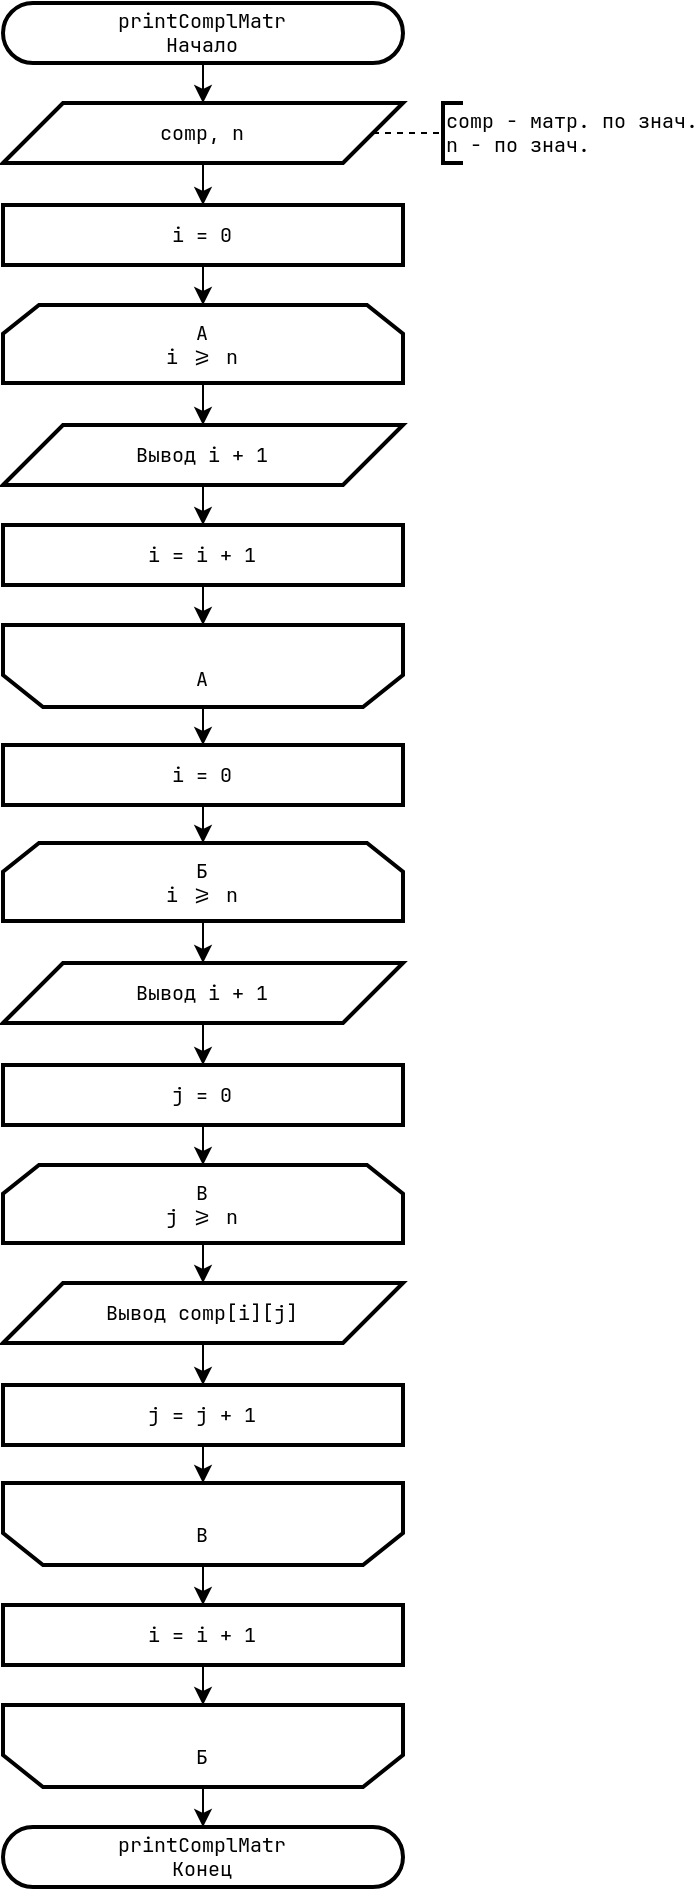

The diagram above was exported from draw.io. Its source (the exported page's mxGraphModel, read from the mxfile embedded in the PNG):
<mxGraphModel dx="3124" dy="1920" grid="1" gridSize="10" guides="1" tooltips="1" connect="1" arrows="1" fold="1" page="1" pageScale="1" pageWidth="827" pageHeight="1169" math="0" shadow="0">
  <root>
    <mxCell id="0" />
    <mxCell id="1" parent="0" />
    <mxCell id="2" style="edgeStyle=orthogonalEdgeStyle;rounded=0;orthogonalLoop=1;jettySize=auto;html=1;exitX=0.5;exitY=1;exitDx=0;exitDy=0;entryX=0.5;entryY=0;entryDx=0;entryDy=0;" edge="1" source="3" target="6" parent="1">
      <mxGeometry relative="1" as="geometry" />
    </mxCell>
    <mxCell id="3" value="printComplMatr&lt;br&gt;Начало" style="rounded=1;whiteSpace=wrap;html=1;arcSize=50;container=0;strokeWidth=2;fontFamily=JetBrainsMono Nerd Font;fontSize=10;labelBackgroundColor=#FFFFFF;" vertex="1" parent="1">
      <mxGeometry x="840" y="9" width="200" height="30" as="geometry" />
    </mxCell>
    <mxCell id="4" value="&lt;div&gt;printComplMatr&lt;/div&gt;Конец" style="rounded=1;whiteSpace=wrap;html=1;arcSize=50;container=0;strokeWidth=2;fontFamily=JetBrainsMono Nerd Font;fontSize=10;labelBackgroundColor=#FFFFFF;" vertex="1" parent="1">
      <mxGeometry x="840" y="921" width="200" height="30" as="geometry" />
    </mxCell>
    <mxCell id="5" style="edgeStyle=orthogonalEdgeStyle;rounded=0;orthogonalLoop=1;jettySize=auto;html=1;exitX=0.5;exitY=1;exitDx=0;exitDy=0;entryX=0.5;entryY=0;entryDx=0;entryDy=0;" edge="1" source="6" target="14" parent="1">
      <mxGeometry relative="1" as="geometry" />
    </mxCell>
    <mxCell id="6" value="comp, n" style="shape=parallelogram;perimeter=parallelogramPerimeter;whiteSpace=wrap;html=1;fixedSize=1;size=30;container=0;strokeWidth=2;fontFamily=JetBrainsMono Nerd Font;fontSize=10;labelBackgroundColor=#FFFFFF;" vertex="1" parent="1">
      <mxGeometry x="840" y="59" width="200" height="30" as="geometry" />
    </mxCell>
    <mxCell id="7" value="comp - матр. по знач.&lt;br&gt;n - по знач." style="strokeWidth=2;html=1;shape=mxgraph.flowchart.annotation_1;align=left;pointerEvents=1;fontFamily=JetBrainsMono Nerd Font;fontSize=10;labelBackgroundColor=#FFFFFF;" vertex="1" parent="1">
      <mxGeometry x="1060" y="59" width="10" height="30" as="geometry" />
    </mxCell>
    <mxCell id="8" style="edgeStyle=orthogonalEdgeStyle;rounded=0;orthogonalLoop=1;jettySize=auto;html=1;exitX=1;exitY=0.5;exitDx=0;exitDy=0;entryX=0;entryY=0.5;entryDx=0;entryDy=0;entryPerimeter=0;endArrow=none;endFill=0;dashed=1;fontFamily=JetBrainsMono Nerd Font;labelBackgroundColor=#FFFFFF;" edge="1" source="6" target="7" parent="1">
      <mxGeometry relative="1" as="geometry">
        <mxPoint x="1040" y="74" as="sourcePoint" />
      </mxGeometry>
    </mxCell>
    <mxCell id="9" style="edgeStyle=orthogonalEdgeStyle;rounded=0;orthogonalLoop=1;jettySize=auto;html=1;exitX=0.5;exitY=1;exitDx=0;exitDy=0;entryX=0.5;entryY=0;entryDx=0;entryDy=0;" edge="1" source="10" target="18" parent="1">
      <mxGeometry relative="1" as="geometry" />
    </mxCell>
    <mxCell id="10" value="&lt;div style=&quot;font-size: 10px;&quot;&gt;A&lt;/div&gt;&lt;div style=&quot;font-size: 10px;&quot;&gt;i &amp;gt;= n&lt;/div&gt;" style="shape=loopLimit;whiteSpace=wrap;html=1;size=18;direction=east;strokeWidth=2;fontFamily=JetBrainsMono Nerd Font;fontSize=10;labelBackgroundColor=#FFFFFF;" vertex="1" parent="1">
      <mxGeometry x="840.0000000000001" y="160" width="200" height="39" as="geometry" />
    </mxCell>
    <mxCell id="11" style="edgeStyle=orthogonalEdgeStyle;rounded=0;orthogonalLoop=1;jettySize=auto;html=1;exitX=0.5;exitY=0;exitDx=0;exitDy=0;entryX=0.5;entryY=0;entryDx=0;entryDy=0;" edge="1" source="12" target="24" parent="1">
      <mxGeometry relative="1" as="geometry" />
    </mxCell>
    <mxCell id="12" value="&lt;div style=&quot;font-size: 10px;&quot;&gt;&lt;br style=&quot;font-size: 10px;&quot;&gt;&lt;/div&gt;&lt;div style=&quot;font-size: 10px;&quot;&gt;A&lt;/div&gt;" style="shape=loopLimit;whiteSpace=wrap;html=1;size=20;direction=west;strokeWidth=2;fontFamily=JetBrainsMono Nerd Font;fontSize=10;labelBackgroundColor=#FFFFFF;" vertex="1" parent="1">
      <mxGeometry x="840.0000000000001" y="320" width="200" height="41" as="geometry" />
    </mxCell>
    <mxCell id="13" style="edgeStyle=orthogonalEdgeStyle;rounded=0;orthogonalLoop=1;jettySize=auto;html=1;exitX=0.5;exitY=1;exitDx=0;exitDy=0;entryX=0.5;entryY=0;entryDx=0;entryDy=0;" edge="1" source="14" target="10" parent="1">
      <mxGeometry relative="1" as="geometry" />
    </mxCell>
    <mxCell id="14" value="i = 0" style="rounded=0;whiteSpace=wrap;html=1;strokeWidth=2;fontFamily=JetBrainsMono Nerd Font;fontSize=10;labelBackgroundColor=#FFFFFF;" vertex="1" parent="1">
      <mxGeometry x="840.0000000000001" y="110" width="200" height="30" as="geometry" />
    </mxCell>
    <mxCell id="15" style="edgeStyle=orthogonalEdgeStyle;rounded=0;orthogonalLoop=1;jettySize=auto;html=1;exitX=0.5;exitY=1;exitDx=0;exitDy=0;entryX=0.5;entryY=1;entryDx=0;entryDy=0;" edge="1" source="16" target="12" parent="1">
      <mxGeometry relative="1" as="geometry" />
    </mxCell>
    <mxCell id="16" value="i = i + 1" style="rounded=0;whiteSpace=wrap;html=1;strokeWidth=2;fontFamily=JetBrainsMono Nerd Font;fontSize=10;labelBackgroundColor=#FFFFFF;" vertex="1" parent="1">
      <mxGeometry x="840.0000000000001" y="270" width="200" height="30" as="geometry" />
    </mxCell>
    <mxCell id="17" style="edgeStyle=orthogonalEdgeStyle;rounded=0;orthogonalLoop=1;jettySize=auto;html=1;exitX=0.5;exitY=1;exitDx=0;exitDy=0;entryX=0.5;entryY=0;entryDx=0;entryDy=0;" edge="1" source="18" target="16" parent="1">
      <mxGeometry relative="1" as="geometry" />
    </mxCell>
    <mxCell id="18" value="Вывод i + 1" style="shape=parallelogram;perimeter=parallelogramPerimeter;whiteSpace=wrap;html=1;fixedSize=1;size=30;container=0;strokeWidth=2;fontFamily=JetBrainsMono Nerd Font;fontSize=10;labelBackgroundColor=#FFFFFF;" vertex="1" parent="1">
      <mxGeometry x="840" y="220" width="200" height="30" as="geometry" />
    </mxCell>
    <mxCell id="19" style="edgeStyle=orthogonalEdgeStyle;rounded=0;orthogonalLoop=1;jettySize=auto;html=1;exitX=0.5;exitY=1;exitDx=0;exitDy=0;entryX=0.5;entryY=0;entryDx=0;entryDy=0;" edge="1" source="20" target="26" parent="1">
      <mxGeometry relative="1" as="geometry" />
    </mxCell>
    <mxCell id="20" value="&lt;div style=&quot;font-size: 10px;&quot;&gt;Б&lt;/div&gt;&lt;div style=&quot;font-size: 10px;&quot;&gt;i &amp;gt;= n&lt;/div&gt;" style="shape=loopLimit;whiteSpace=wrap;html=1;size=18;direction=east;strokeWidth=2;fontFamily=JetBrainsMono Nerd Font;fontSize=10;labelBackgroundColor=#FFFFFF;" vertex="1" parent="1">
      <mxGeometry x="840.0000000000001" y="429" width="200" height="39" as="geometry" />
    </mxCell>
    <mxCell id="21" style="edgeStyle=orthogonalEdgeStyle;rounded=0;orthogonalLoop=1;jettySize=auto;html=1;exitX=0.5;exitY=0;exitDx=0;exitDy=0;entryX=0.5;entryY=0;entryDx=0;entryDy=0;" edge="1" source="22" target="4" parent="1">
      <mxGeometry relative="1" as="geometry" />
    </mxCell>
    <mxCell id="22" value="&lt;div style=&quot;font-size: 10px;&quot;&gt;&lt;br style=&quot;font-size: 10px;&quot;&gt;&lt;/div&gt;&lt;div style=&quot;font-size: 10px;&quot;&gt;Б&lt;/div&gt;" style="shape=loopLimit;whiteSpace=wrap;html=1;size=20;direction=west;strokeWidth=2;fontFamily=JetBrainsMono Nerd Font;fontSize=10;labelBackgroundColor=#FFFFFF;" vertex="1" parent="1">
      <mxGeometry x="840.0000000000001" y="860" width="200" height="41" as="geometry" />
    </mxCell>
    <mxCell id="23" style="edgeStyle=orthogonalEdgeStyle;rounded=0;orthogonalLoop=1;jettySize=auto;html=1;exitX=0.5;exitY=1;exitDx=0;exitDy=0;entryX=0.5;entryY=0;entryDx=0;entryDy=0;" edge="1" source="24" target="20" parent="1">
      <mxGeometry relative="1" as="geometry" />
    </mxCell>
    <mxCell id="24" value="i = 0" style="rounded=0;whiteSpace=wrap;html=1;strokeWidth=2;fontFamily=JetBrainsMono Nerd Font;fontSize=10;labelBackgroundColor=#FFFFFF;" vertex="1" parent="1">
      <mxGeometry x="840.0000000000001" y="380" width="200" height="30" as="geometry" />
    </mxCell>
    <mxCell id="25" style="edgeStyle=orthogonalEdgeStyle;rounded=0;orthogonalLoop=1;jettySize=auto;html=1;exitX=0.5;exitY=1;exitDx=0;exitDy=0;entryX=0.5;entryY=0;entryDx=0;entryDy=0;" edge="1" source="26" target="36" parent="1">
      <mxGeometry relative="1" as="geometry" />
    </mxCell>
    <mxCell id="26" value="Вывод i + 1" style="shape=parallelogram;perimeter=parallelogramPerimeter;whiteSpace=wrap;html=1;fixedSize=1;size=30;container=0;strokeWidth=2;fontFamily=JetBrainsMono Nerd Font;fontSize=10;labelBackgroundColor=#FFFFFF;" vertex="1" parent="1">
      <mxGeometry x="840" y="489" width="200" height="30" as="geometry" />
    </mxCell>
    <mxCell id="27" style="edgeStyle=orthogonalEdgeStyle;rounded=0;orthogonalLoop=1;jettySize=auto;html=1;exitX=0.5;exitY=1;exitDx=0;exitDy=0;entryX=0.5;entryY=0;entryDx=0;entryDy=0;" edge="1" source="28" target="38" parent="1">
      <mxGeometry relative="1" as="geometry" />
    </mxCell>
    <mxCell id="28" value="&lt;div style=&quot;font-size: 10px;&quot;&gt;В&lt;/div&gt;&lt;div style=&quot;font-size: 10px;&quot;&gt;j &amp;gt;= n&lt;/div&gt;" style="shape=loopLimit;whiteSpace=wrap;html=1;size=18;direction=east;strokeWidth=2;fontFamily=JetBrainsMono Nerd Font;fontSize=10;labelBackgroundColor=#FFFFFF;" vertex="1" parent="1">
      <mxGeometry x="840.0000000000001" y="590" width="200" height="39" as="geometry" />
    </mxCell>
    <mxCell id="29" style="edgeStyle=orthogonalEdgeStyle;rounded=0;orthogonalLoop=1;jettySize=auto;html=1;exitX=0.5;exitY=0;exitDx=0;exitDy=0;entryX=0.5;entryY=0;entryDx=0;entryDy=0;" edge="1" source="30" target="32" parent="1">
      <mxGeometry relative="1" as="geometry" />
    </mxCell>
    <mxCell id="30" value="&lt;div style=&quot;font-size: 10px;&quot;&gt;&lt;br style=&quot;font-size: 10px;&quot;&gt;&lt;/div&gt;&lt;div style=&quot;font-size: 10px;&quot;&gt;В&lt;/div&gt;" style="shape=loopLimit;whiteSpace=wrap;html=1;size=20;direction=west;strokeWidth=2;fontFamily=JetBrainsMono Nerd Font;fontSize=10;labelBackgroundColor=#FFFFFF;" vertex="1" parent="1">
      <mxGeometry x="840.0000000000001" y="749" width="200" height="41" as="geometry" />
    </mxCell>
    <mxCell id="31" style="edgeStyle=orthogonalEdgeStyle;rounded=0;orthogonalLoop=1;jettySize=auto;html=1;exitX=0.5;exitY=1;exitDx=0;exitDy=0;entryX=0.5;entryY=1;entryDx=0;entryDy=0;" edge="1" source="32" target="22" parent="1">
      <mxGeometry relative="1" as="geometry" />
    </mxCell>
    <mxCell id="32" value="i = i + 1" style="rounded=0;whiteSpace=wrap;html=1;strokeWidth=2;fontFamily=JetBrainsMono Nerd Font;fontSize=10;labelBackgroundColor=#FFFFFF;" vertex="1" parent="1">
      <mxGeometry x="840.0000000000001" y="810" width="200" height="30" as="geometry" />
    </mxCell>
    <mxCell id="33" style="edgeStyle=orthogonalEdgeStyle;rounded=0;orthogonalLoop=1;jettySize=auto;html=1;exitX=0.5;exitY=1;exitDx=0;exitDy=0;entryX=0.5;entryY=1;entryDx=0;entryDy=0;" edge="1" source="34" target="30" parent="1">
      <mxGeometry relative="1" as="geometry" />
    </mxCell>
    <mxCell id="34" value="j = j + 1" style="rounded=0;whiteSpace=wrap;html=1;strokeWidth=2;fontFamily=JetBrainsMono Nerd Font;fontSize=10;labelBackgroundColor=#FFFFFF;" vertex="1" parent="1">
      <mxGeometry x="840.0000000000001" y="700" width="200" height="30" as="geometry" />
    </mxCell>
    <mxCell id="35" style="edgeStyle=orthogonalEdgeStyle;rounded=0;orthogonalLoop=1;jettySize=auto;html=1;exitX=0.5;exitY=1;exitDx=0;exitDy=0;entryX=0.5;entryY=0;entryDx=0;entryDy=0;" edge="1" source="36" target="28" parent="1">
      <mxGeometry relative="1" as="geometry" />
    </mxCell>
    <mxCell id="36" value="j = 0" style="rounded=0;whiteSpace=wrap;html=1;strokeWidth=2;fontFamily=JetBrainsMono Nerd Font;fontSize=10;labelBackgroundColor=#FFFFFF;" vertex="1" parent="1">
      <mxGeometry x="840.0000000000001" y="540" width="200" height="30" as="geometry" />
    </mxCell>
    <mxCell id="37" style="edgeStyle=orthogonalEdgeStyle;rounded=0;orthogonalLoop=1;jettySize=auto;html=1;exitX=0.5;exitY=1;exitDx=0;exitDy=0;entryX=0.5;entryY=0;entryDx=0;entryDy=0;" edge="1" source="38" target="34" parent="1">
      <mxGeometry relative="1" as="geometry" />
    </mxCell>
    <mxCell id="38" value="Вывод comp[i][j]" style="shape=parallelogram;perimeter=parallelogramPerimeter;whiteSpace=wrap;html=1;fixedSize=1;size=30;container=0;strokeWidth=2;fontFamily=JetBrainsMono Nerd Font;fontSize=10;labelBackgroundColor=#FFFFFF;" vertex="1" parent="1">
      <mxGeometry x="840" y="649" width="200" height="30" as="geometry" />
    </mxCell>
  </root>
</mxGraphModel>